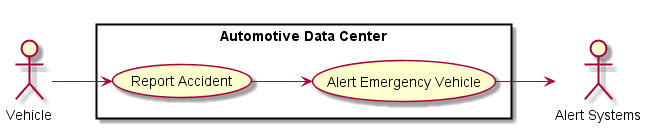

The diagram above was rendered by PlantUML. Its source (embedded in the PNG):
@startuml

left to right direction

:Alert Systems: as Alert
:Vehicle: as Car

rectangle "Automotive Data Center" {
    (Report Accident) as U1
    (Alert Emergency Vehicle) as U2
}

Car --> U1
U1 --> U2
U2 --> Alert

@enduml